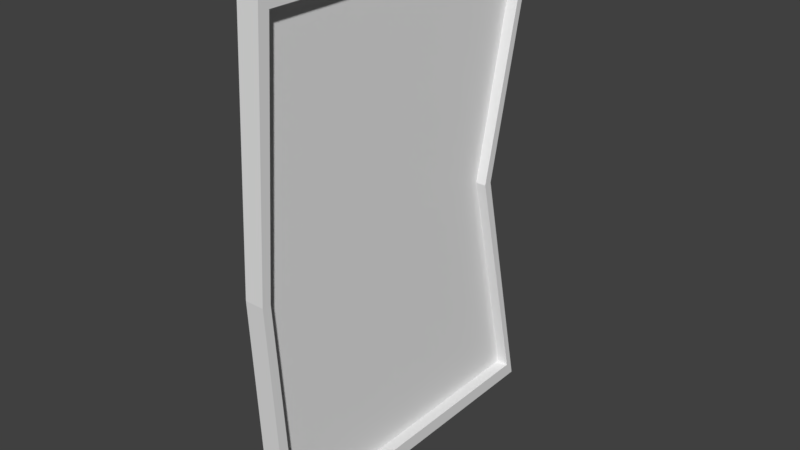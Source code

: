 # Source: ESPELHO-BANHEIRO.blend  (saved by Blender 2.78.0; exported with 4.5.12 LTS)
import bpy
from mathutils import Matrix  # noqa: F401  (used for matrix-valued properties, if any)

bpy.ops.wm.read_factory_settings(use_empty=True)
scene = bpy.context.scene
scene.name = 'Scene'

# ---- collections
col_collection_1 = bpy.data.collections.new('Collection 1'); scene.collection.children.link(col_collection_1)

# ---- world
world_world = bpy.data.worlds.new('World'); scene.world = world_world
world_world.color = (0.05088, 0.05088, 0.05088)
world_world.use_sun_shadow = False
world_world.sun_shadow_jitter_overblur = 0.0
world_world.cycles.sampling_method = 'MANUAL'

# ---- meshes
me_cube_001 = bpy.data.meshes.new('Cube.001')
me_cube_001.from_pydata([(-1.0, -1.0, -1.0), (-1.0, -1.0, 1.0), (-1.0, 1.0, -1.0), (-1.0, 1.0, 1.0), (1.0, -0.9426, -0.9426), (1.0, -0.9426, 0.9426), (1.0, 0.9426, -0.9426), (1.0, 0.9426, 0.9426), (1.0, 1.0, 1.0), (1.0, 1.0, -1.0), (1.0, -1.0, -1.0), (1.0, -1.0, 1.0), (-0.1234, 0.9426, 0.9426), (-0.1234, 0.9426, -0.9426), (-0.1234, -0.9426, -0.9426), (-0.1234, -0.9426, 0.9426), (-0.8572, -1.079, 0.0), (-0.8572, 0.6864, 0.0), (0.9085, 0.6864, 0.0), (0.9085, -1.079, 0.0), (0.9085, 0.6358, 0.0), (0.9085, -1.029, 0.0), (-0.08323, 0.6358, 0.0), (-0.08323, -1.029, 0.0)], [], [(16, 1, 3, 17), (7, 5, 15, 12), (17, 3, 8, 18), (2, 9, 10, 0), (8, 3, 1, 11), (19, 11, 1, 16), (6, 4, 10, 9), (5, 7, 8, 11), (20, 6, 9, 18), (21, 5, 11, 19), (22, 12, 15, 23), (20, 7, 12, 22), (4, 6, 13, 14), (21, 4, 14, 23), (5, 21, 23, 15), (6, 20, 22, 13), (13, 22, 23, 14), (4, 21, 19, 10), (7, 20, 18, 8), (10, 19, 16, 0), (2, 17, 18, 9), (0, 16, 17, 2)])
me_cube_001.use_remesh_preserve_volume = False
me_cube_001.use_remesh_preserve_attributes = False
me_cube_001.use_mirror_vertex_groups = False
me_cube_001.update()

# ---- objects
ob_cube = bpy.data.objects.new('Cube', me_cube_001)

# ---- transforms, parenting, visibility, modifiers, constraints
ob_cube.location = (0.0, 0.0, 0.0)
ob_cube.scale = (0.1646, 2.636, 3.8)
ob_cube.lineart.crease_threshold = 0.0

# ---- collection membership
col_collection_1.objects.link(ob_cube)

# ---- scene / render settings (as saved in the file)
scene.frame_start = 1; scene.frame_end = 250; scene.frame_set(1)
scene.render.engine = 'BLENDER_EEVEE_NEXT'
scene.render.resolution_percentage = 50
scene.render.dither_intensity = 0.0
scene.cycles.use_denoising = False
scene.cycles.samples = 128
scene.cycles.sampling_pattern = 'TABULATED_SOBOL'
scene.cycles.light_sampling_threshold = 0.0
scene.cycles.use_adaptive_sampling = False
scene.cycles.use_light_tree = False
scene.cycles.blur_glossy = 0.0
scene.cycles.sample_clamp_indirect = 0.0
scene.view_settings.view_transform = 'Standard'
bpy.context.view_layer.update()

# ---- added for rendering (the .blend has no active camera and no usable light): camera, sun
cam_auto = bpy.data.cameras.new('AutoCamera')
cam_auto.lens = 50.0
cam_auto.sensor_width = 36.0
cam_auto.clip_end = 1000.0
ob_auto_camera = bpy.data.objects.new('AutoCamera', cam_auto)
scene.collection.objects.link(ob_auto_camera)
ob_auto_camera.location = (8.67476, -10.5142, 6.93981)
ob_auto_camera.rotation_euler = (1.09748, -7.21219e-08, 0.694738)
scene.camera = ob_auto_camera
light_auto_sun = bpy.data.lights.new('AutoSun', 'SUN')
light_auto_sun.energy = 3.0
light_auto_sun.angle = 0.0523599
ob_auto_sun = bpy.data.objects.new('AutoSun', light_auto_sun)
scene.collection.objects.link(ob_auto_sun)
ob_auto_sun.rotation_euler = (0.872665, 0.174533, 0.523599)
bpy.context.view_layer.update()
